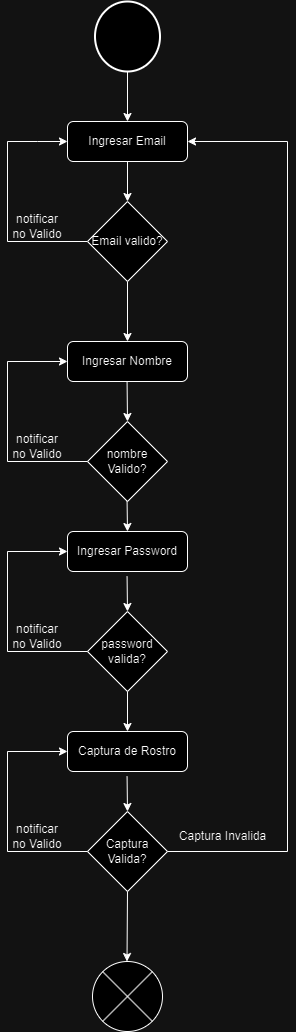

The diagram above was exported from draw.io. Its source (the exported page's mxGraphModel, read from the mxfile embedded in the PNG):
<mxGraphModel dx="1434" dy="1949" grid="1" gridSize="10" guides="1" tooltips="1" connect="1" arrows="1" fold="1" page="1" pageScale="1" pageWidth="827" pageHeight="1169" math="0" shadow="0">
  <root>
    <mxCell id="WIyWlLk6GJQsqaUBKTNV-0" />
    <mxCell id="WIyWlLk6GJQsqaUBKTNV-1" parent="WIyWlLk6GJQsqaUBKTNV-0" />
    <mxCell id="WIyWlLk6GJQsqaUBKTNV-3" value="Ingresar Email" style="rounded=1;whiteSpace=wrap;html=1;fontSize=12;glass=0;strokeWidth=1;shadow=0;" parent="WIyWlLk6GJQsqaUBKTNV-1" vertex="1">
      <mxGeometry x="340" y="70" width="120" height="40" as="geometry" />
    </mxCell>
    <mxCell id="EQn-JIaUfWeUdKPcSFWM-0" value="" style="endArrow=classic;html=1;rounded=0;exitX=0.5;exitY=1;exitDx=0;exitDy=0;" parent="WIyWlLk6GJQsqaUBKTNV-1" source="EQn-JIaUfWeUdKPcSFWM-4" edge="1">
      <mxGeometry width="50" height="50" relative="1" as="geometry">
        <mxPoint x="390" y="430" as="sourcePoint" />
        <mxPoint x="400" y="180" as="targetPoint" />
      </mxGeometry>
    </mxCell>
    <mxCell id="EQn-JIaUfWeUdKPcSFWM-6" value="" style="endArrow=classic;html=1;rounded=0;entryX=0;entryY=0.5;entryDx=0;entryDy=0;" parent="WIyWlLk6GJQsqaUBKTNV-1" target="WIyWlLk6GJQsqaUBKTNV-3" edge="1">
      <mxGeometry width="50" height="50" relative="1" as="geometry">
        <mxPoint x="360" y="190" as="sourcePoint" />
        <mxPoint x="340" y="70" as="targetPoint" />
        <Array as="points">
          <mxPoint x="280" y="190" />
          <mxPoint x="280" y="90" />
          <mxPoint x="310" y="90" />
        </Array>
      </mxGeometry>
    </mxCell>
    <mxCell id="EQn-JIaUfWeUdKPcSFWM-7" value="&lt;div&gt;notificar&lt;/div&gt;no Valido" style="text;html=1;align=center;verticalAlign=middle;whiteSpace=wrap;rounded=0;" parent="WIyWlLk6GJQsqaUBKTNV-1" vertex="1">
      <mxGeometry x="280" y="160" width="60" height="30" as="geometry" />
    </mxCell>
    <mxCell id="EQn-JIaUfWeUdKPcSFWM-8" value="Ingresar Nombre" style="rounded=1;whiteSpace=wrap;html=1;fontSize=12;glass=0;strokeWidth=1;shadow=0;" parent="WIyWlLk6GJQsqaUBKTNV-1" vertex="1">
      <mxGeometry x="340" y="290" width="120" height="40" as="geometry" />
    </mxCell>
    <mxCell id="EQn-JIaUfWeUdKPcSFWM-9" value="" style="endArrow=classic;html=1;rounded=0;exitX=0.5;exitY=1;exitDx=0;exitDy=0;entryX=0.5;entryY=0;entryDx=0;entryDy=0;" parent="WIyWlLk6GJQsqaUBKTNV-1" source="EQn-JIaUfWeUdKPcSFWM-4" target="EQn-JIaUfWeUdKPcSFWM-8" edge="1">
      <mxGeometry width="50" height="50" relative="1" as="geometry">
        <mxPoint x="390" y="330" as="sourcePoint" />
        <mxPoint x="440" y="280" as="targetPoint" />
      </mxGeometry>
    </mxCell>
    <mxCell id="EQn-JIaUfWeUdKPcSFWM-10" value="nombre Valido?" style="rhombus;whiteSpace=wrap;html=1;" parent="WIyWlLk6GJQsqaUBKTNV-1" vertex="1">
      <mxGeometry x="360" y="370" width="80" height="80" as="geometry" />
    </mxCell>
    <mxCell id="EQn-JIaUfWeUdKPcSFWM-11" value="" style="endArrow=classic;html=1;rounded=0;entryX=0;entryY=0.5;entryDx=0;entryDy=0;exitX=0;exitY=0.5;exitDx=0;exitDy=0;" parent="WIyWlLk6GJQsqaUBKTNV-1" source="EQn-JIaUfWeUdKPcSFWM-10" target="EQn-JIaUfWeUdKPcSFWM-8" edge="1">
      <mxGeometry width="50" height="50" relative="1" as="geometry">
        <mxPoint x="340" y="440" as="sourcePoint" />
        <mxPoint x="340" y="320" as="targetPoint" />
        <Array as="points">
          <mxPoint x="280" y="410" />
          <mxPoint x="280" y="310" />
          <mxPoint x="300" y="310" />
          <mxPoint x="290" y="310" />
        </Array>
      </mxGeometry>
    </mxCell>
    <mxCell id="EQn-JIaUfWeUdKPcSFWM-13" value="" style="endArrow=classic;html=1;rounded=0;exitX=0.5;exitY=1;exitDx=0;exitDy=0;" parent="WIyWlLk6GJQsqaUBKTNV-1" source="WIyWlLk6GJQsqaUBKTNV-3" target="EQn-JIaUfWeUdKPcSFWM-4" edge="1">
      <mxGeometry width="50" height="50" relative="1" as="geometry">
        <mxPoint x="400" y="110" as="sourcePoint" />
        <mxPoint x="400" y="180" as="targetPoint" />
      </mxGeometry>
    </mxCell>
    <mxCell id="EQn-JIaUfWeUdKPcSFWM-4" value="Email valido?" style="rhombus;whiteSpace=wrap;html=1;" parent="WIyWlLk6GJQsqaUBKTNV-1" vertex="1">
      <mxGeometry x="360" y="150" width="80" height="80" as="geometry" />
    </mxCell>
    <mxCell id="EQn-JIaUfWeUdKPcSFWM-17" value="Ingresar Password" style="rounded=1;whiteSpace=wrap;html=1;fontSize=12;glass=0;strokeWidth=1;shadow=0;" parent="WIyWlLk6GJQsqaUBKTNV-1" vertex="1">
      <mxGeometry x="340" y="480" width="120" height="40" as="geometry" />
    </mxCell>
    <mxCell id="EQn-JIaUfWeUdKPcSFWM-18" value="password valida?" style="rhombus;whiteSpace=wrap;html=1;" parent="WIyWlLk6GJQsqaUBKTNV-1" vertex="1">
      <mxGeometry x="360" y="560" width="80" height="80" as="geometry" />
    </mxCell>
    <mxCell id="EQn-JIaUfWeUdKPcSFWM-19" value="" style="endArrow=classic;html=1;rounded=0;entryX=0;entryY=0.5;entryDx=0;entryDy=0;exitX=0;exitY=0.5;exitDx=0;exitDy=0;" parent="WIyWlLk6GJQsqaUBKTNV-1" source="EQn-JIaUfWeUdKPcSFWM-18" target="EQn-JIaUfWeUdKPcSFWM-17" edge="1">
      <mxGeometry width="50" height="50" relative="1" as="geometry">
        <mxPoint x="340" y="630" as="sourcePoint" />
        <mxPoint x="340" y="510" as="targetPoint" />
        <Array as="points">
          <mxPoint x="280" y="600" />
          <mxPoint x="280" y="500" />
          <mxPoint x="300" y="500" />
          <mxPoint x="290" y="500" />
        </Array>
      </mxGeometry>
    </mxCell>
    <mxCell id="EQn-JIaUfWeUdKPcSFWM-22" value="" style="endArrow=classic;html=1;rounded=0;exitX=0.5;exitY=1;exitDx=0;exitDy=0;" parent="WIyWlLk6GJQsqaUBKTNV-1" edge="1">
      <mxGeometry width="50" height="50" relative="1" as="geometry">
        <mxPoint x="399.58" y="330" as="sourcePoint" />
        <mxPoint x="400" y="370" as="targetPoint" />
        <Array as="points" />
      </mxGeometry>
    </mxCell>
    <mxCell id="EQn-JIaUfWeUdKPcSFWM-23" value="" style="endArrow=classic;html=1;rounded=0;exitX=0.5;exitY=1;exitDx=0;exitDy=0;" parent="WIyWlLk6GJQsqaUBKTNV-1" edge="1">
      <mxGeometry width="50" height="50" relative="1" as="geometry">
        <mxPoint x="399.58" y="450" as="sourcePoint" />
        <mxPoint x="400" y="480" as="targetPoint" />
        <Array as="points" />
      </mxGeometry>
    </mxCell>
    <mxCell id="EQn-JIaUfWeUdKPcSFWM-24" value="" style="endArrow=classic;html=1;rounded=0;exitX=0.5;exitY=1;exitDx=0;exitDy=0;entryX=0.5;entryY=0;entryDx=0;entryDy=0;" parent="WIyWlLk6GJQsqaUBKTNV-1" target="EQn-JIaUfWeUdKPcSFWM-18" edge="1">
      <mxGeometry width="50" height="50" relative="1" as="geometry">
        <mxPoint x="399.58" y="525" as="sourcePoint" />
        <mxPoint x="399.58" y="585" as="targetPoint" />
        <Array as="points" />
      </mxGeometry>
    </mxCell>
    <mxCell id="EQn-JIaUfWeUdKPcSFWM-25" value="&lt;div&gt;notificar&lt;/div&gt;no Valido" style="text;html=1;align=center;verticalAlign=middle;whiteSpace=wrap;rounded=0;" parent="WIyWlLk6GJQsqaUBKTNV-1" vertex="1">
      <mxGeometry x="280" y="380" width="60" height="30" as="geometry" />
    </mxCell>
    <mxCell id="EQn-JIaUfWeUdKPcSFWM-26" value="&lt;div&gt;notificar&lt;/div&gt;no Valido" style="text;html=1;align=center;verticalAlign=middle;whiteSpace=wrap;rounded=0;" parent="WIyWlLk6GJQsqaUBKTNV-1" vertex="1">
      <mxGeometry x="280" y="570" width="60" height="30" as="geometry" />
    </mxCell>
    <mxCell id="EQn-JIaUfWeUdKPcSFWM-27" value="Captura de Rostro" style="rounded=1;whiteSpace=wrap;html=1;fontSize=12;glass=0;strokeWidth=1;shadow=0;" parent="WIyWlLk6GJQsqaUBKTNV-1" vertex="1">
      <mxGeometry x="340" y="680" width="120" height="40" as="geometry" />
    </mxCell>
    <mxCell id="EQn-JIaUfWeUdKPcSFWM-28" value="Captura Valida?" style="rhombus;whiteSpace=wrap;html=1;" parent="WIyWlLk6GJQsqaUBKTNV-1" vertex="1">
      <mxGeometry x="360" y="760" width="80" height="80" as="geometry" />
    </mxCell>
    <mxCell id="EQn-JIaUfWeUdKPcSFWM-29" value="" style="endArrow=classic;html=1;rounded=0;entryX=0;entryY=0.5;entryDx=0;entryDy=0;exitX=0;exitY=0.5;exitDx=0;exitDy=0;" parent="WIyWlLk6GJQsqaUBKTNV-1" source="EQn-JIaUfWeUdKPcSFWM-28" target="EQn-JIaUfWeUdKPcSFWM-27" edge="1">
      <mxGeometry width="50" height="50" relative="1" as="geometry">
        <mxPoint x="340" y="830" as="sourcePoint" />
        <mxPoint x="340" y="710" as="targetPoint" />
        <Array as="points">
          <mxPoint x="280" y="800" />
          <mxPoint x="280" y="700" />
          <mxPoint x="300" y="700" />
          <mxPoint x="290" y="700" />
        </Array>
      </mxGeometry>
    </mxCell>
    <mxCell id="EQn-JIaUfWeUdKPcSFWM-30" value="" style="endArrow=classic;html=1;rounded=0;exitX=0.5;exitY=1;exitDx=0;exitDy=0;entryX=0.5;entryY=0;entryDx=0;entryDy=0;" parent="WIyWlLk6GJQsqaUBKTNV-1" target="EQn-JIaUfWeUdKPcSFWM-28" edge="1">
      <mxGeometry width="50" height="50" relative="1" as="geometry">
        <mxPoint x="399.58" y="725" as="sourcePoint" />
        <mxPoint x="399.58" y="785" as="targetPoint" />
        <Array as="points" />
      </mxGeometry>
    </mxCell>
    <mxCell id="EQn-JIaUfWeUdKPcSFWM-31" value="&lt;div&gt;notificar&lt;/div&gt;no Valido" style="text;html=1;align=center;verticalAlign=middle;whiteSpace=wrap;rounded=0;" parent="WIyWlLk6GJQsqaUBKTNV-1" vertex="1">
      <mxGeometry x="280" y="770" width="60" height="30" as="geometry" />
    </mxCell>
    <mxCell id="EQn-JIaUfWeUdKPcSFWM-32" value="" style="endArrow=classic;html=1;rounded=0;exitX=0.5;exitY=1;exitDx=0;exitDy=0;entryX=0.5;entryY=0;entryDx=0;entryDy=0;" parent="WIyWlLk6GJQsqaUBKTNV-1" source="EQn-JIaUfWeUdKPcSFWM-18" target="EQn-JIaUfWeUdKPcSFWM-27" edge="1">
      <mxGeometry width="50" height="50" relative="1" as="geometry">
        <mxPoint x="420" y="580" as="sourcePoint" />
        <mxPoint x="470" y="530" as="targetPoint" />
      </mxGeometry>
    </mxCell>
    <mxCell id="chTh79RB8hyomJ-4k8_T-14" value="" style="strokeWidth=2;html=1;shape=mxgraph.flowchart.start_2;whiteSpace=wrap;" parent="WIyWlLk6GJQsqaUBKTNV-1" vertex="1">
      <mxGeometry x="367.5" y="-50" width="65" height="70" as="geometry" />
    </mxCell>
    <mxCell id="chTh79RB8hyomJ-4k8_T-15" value="" style="verticalLabelPosition=bottom;verticalAlign=top;html=1;shape=mxgraph.flowchart.or;" parent="WIyWlLk6GJQsqaUBKTNV-1" vertex="1">
      <mxGeometry x="365" y="910" width="70" height="70" as="geometry" />
    </mxCell>
    <mxCell id="chTh79RB8hyomJ-4k8_T-17" value="" style="endArrow=classic;html=1;rounded=0;exitX=0.5;exitY=1;exitDx=0;exitDy=0;entryX=0.5;entryY=0;entryDx=0;entryDy=0;" parent="WIyWlLk6GJQsqaUBKTNV-1" source="EQn-JIaUfWeUdKPcSFWM-28" edge="1">
      <mxGeometry width="50" height="50" relative="1" as="geometry">
        <mxPoint x="399.5" y="850" as="sourcePoint" />
        <mxPoint x="399.5" y="910" as="targetPoint" />
      </mxGeometry>
    </mxCell>
    <mxCell id="WJ2TXuu8rsVPu6YsywWp-2" value="" style="endArrow=classic;html=1;rounded=0;exitX=0.5;exitY=1;exitDx=0;exitDy=0;exitPerimeter=0;entryX=0.5;entryY=0;entryDx=0;entryDy=0;" parent="WIyWlLk6GJQsqaUBKTNV-1" source="chTh79RB8hyomJ-4k8_T-14" target="WIyWlLk6GJQsqaUBKTNV-3" edge="1">
      <mxGeometry width="50" height="50" relative="1" as="geometry">
        <mxPoint x="970" y="30" as="sourcePoint" />
        <mxPoint x="970" y="80" as="targetPoint" />
      </mxGeometry>
    </mxCell>
    <mxCell id="YB65hP82HV5YhuiP_lxi-0" value="" style="endArrow=classic;html=1;rounded=0;exitX=1;exitY=0.5;exitDx=0;exitDy=0;entryX=1;entryY=0.5;entryDx=0;entryDy=0;" parent="WIyWlLk6GJQsqaUBKTNV-1" source="EQn-JIaUfWeUdKPcSFWM-28" target="WIyWlLk6GJQsqaUBKTNV-3" edge="1">
      <mxGeometry width="50" height="50" relative="1" as="geometry">
        <mxPoint x="580" y="470" as="sourcePoint" />
        <mxPoint x="630" y="420" as="targetPoint" />
        <Array as="points">
          <mxPoint x="560" y="800" />
          <mxPoint x="560" y="90" />
        </Array>
      </mxGeometry>
    </mxCell>
    <mxCell id="YB65hP82HV5YhuiP_lxi-1" value="Captura Invalida" style="text;html=1;align=center;verticalAlign=middle;resizable=0;points=[];autosize=1;strokeColor=none;fillColor=none;" parent="WIyWlLk6GJQsqaUBKTNV-1" vertex="1">
      <mxGeometry x="440" y="770" width="110" height="30" as="geometry" />
    </mxCell>
  </root>
</mxGraphModel>